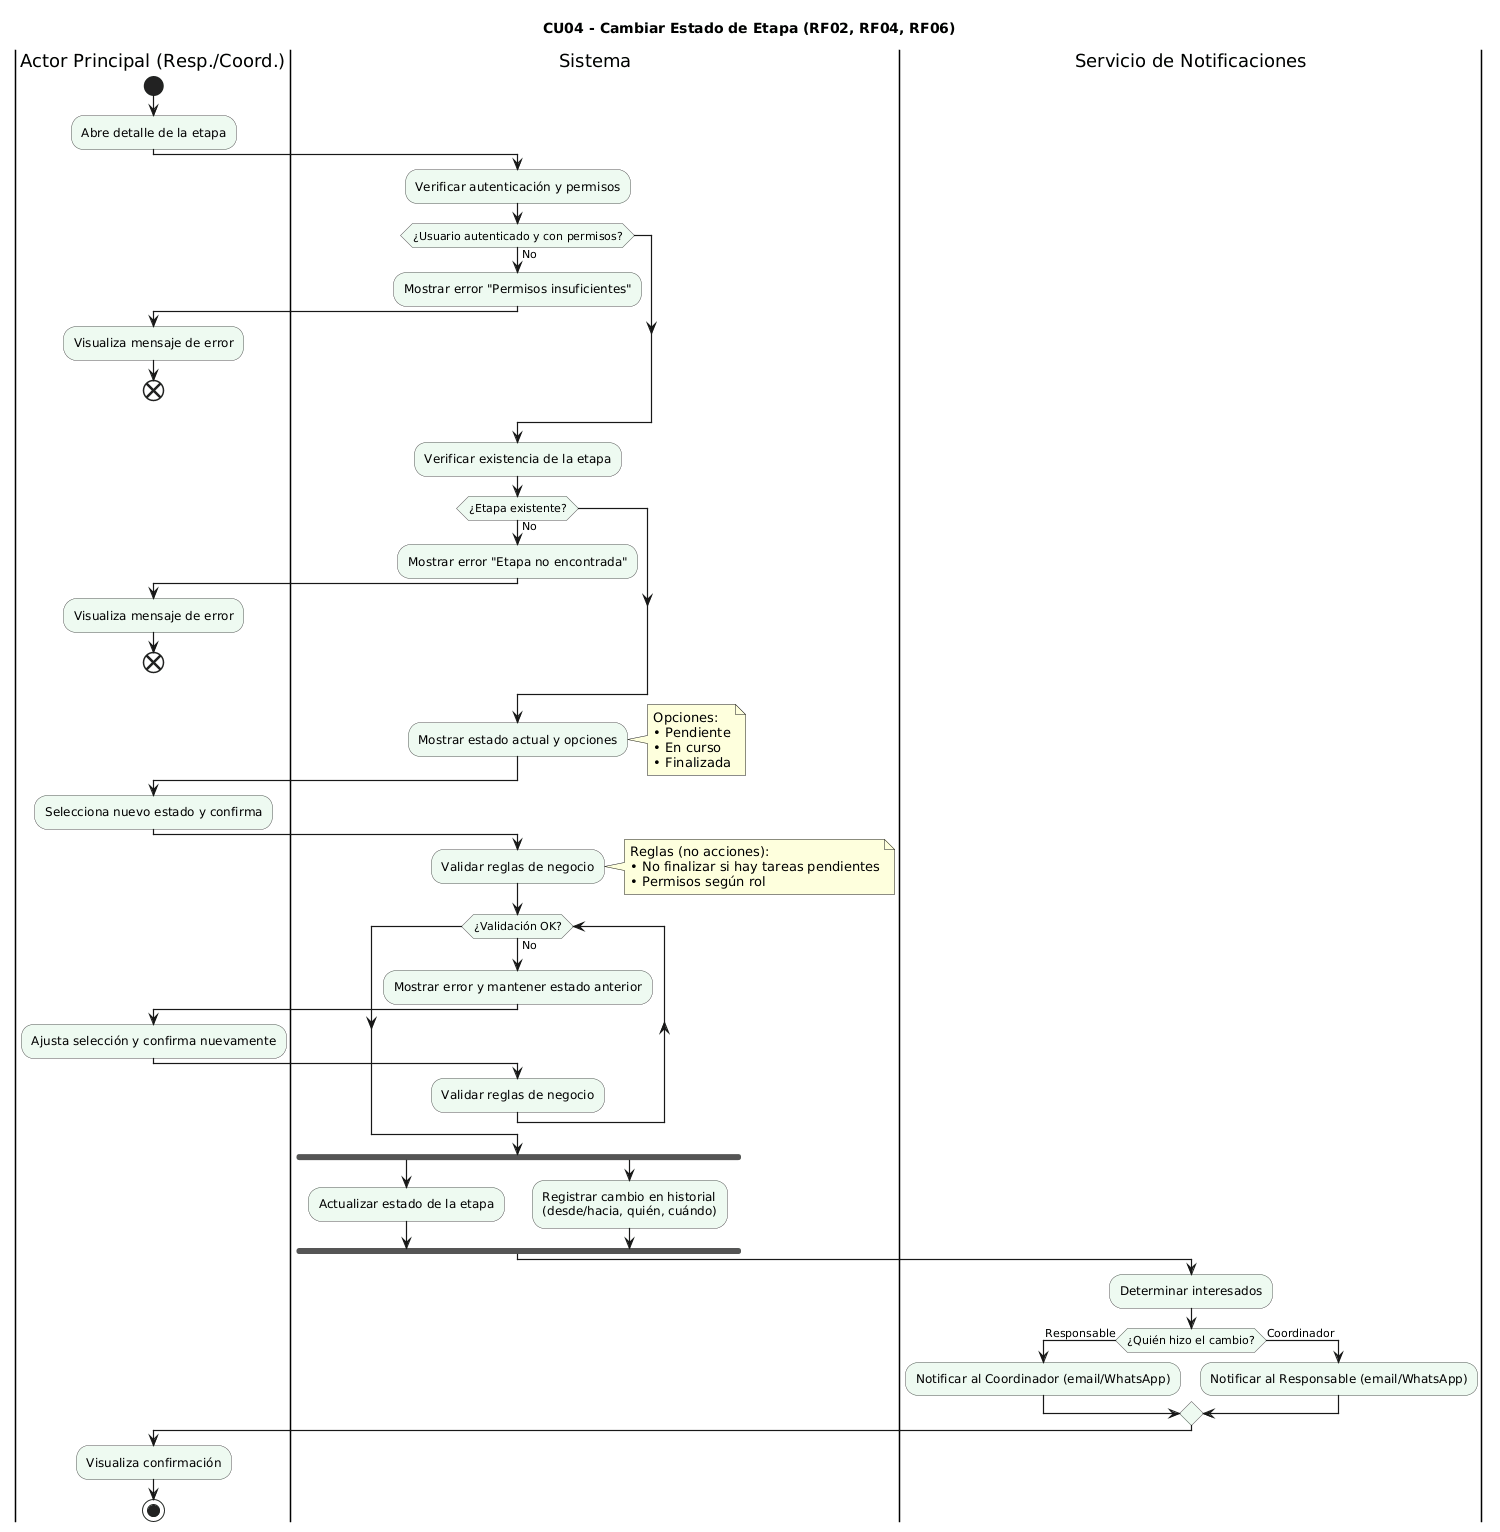

The diagram above was rendered by PlantUML. Its source (embedded in the PNG):
@startuml
title CU04 - Cambiar Estado de Etapa (RF02, RF04, RF06)

skinparam activity {
  ArrowThickness 1.2
  BorderColor #555
  BackgroundColor #eefaf1
}
skinparam Shadowing false

|Actor Principal (Resp./Coord.)|
start
:Abre detalle de la etapa;

|Sistema|
:Verificar autenticación y permisos;
if (¿Usuario autenticado y con permisos?) then (No)
  :Mostrar error "Permisos insuficientes";
  |Actor Principal (Resp./Coord.)|
  :Visualiza mensaje de error;
  end
endif

|Sistema|
:Verificar existencia de la etapa;
if (¿Etapa existente?) then (No)
  :Mostrar error "Etapa no encontrada";
  |Actor Principal (Resp./Coord.)|
  :Visualiza mensaje de error;
  end
endif

|Sistema|
:Mostrar estado actual y opciones;
note right
  Opciones:
  • Pendiente
  • En curso
  • Finalizada
end note

|Actor Principal (Resp./Coord.)|
:Selecciona nuevo estado y confirma;

|Sistema|
:Validar reglas de negocio;
note right
  Reglas (no acciones):
  • No finalizar si hay tareas pendientes
  • Permisos según rol
end note

while (¿Validación OK?) is (No)
  :Mostrar error y mantener estado anterior;
  |Actor Principal (Resp./Coord.)|
  :Ajusta selección y confirma nuevamente;
  |Sistema|
  :Validar reglas de negocio;
endwhile

|Sistema|
fork
  :Actualizar estado de la etapa;
fork again
  :Registrar cambio en historial\n(desde/hacia, quién, cuándo);
end fork

|Servicio de Notificaciones|
:Determinar interesados;
if (¿Quién hizo el cambio?) then (Responsable)
  :Notificar al Coordinador (email/WhatsApp);
else (Coordinador)
  :Notificar al Responsable (email/WhatsApp);
endif

|Actor Principal (Resp./Coord.)|
:Visualiza confirmación;

stop
@enduml